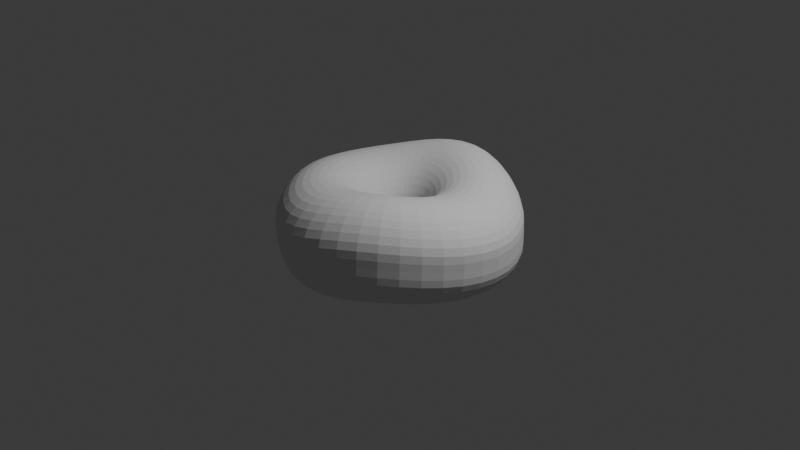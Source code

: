 # Source: basicModel.blend  (saved by Blender 4.3.34; exported with 4.5.12 LTS)
import bpy
from mathutils import Matrix  # noqa: F401  (used for matrix-valued properties, if any)

bpy.ops.wm.read_factory_settings(use_empty=True)
scene = bpy.context.scene
scene.name = 'Scene'

# ---- collections
col_collection = bpy.data.collections.new('Collection'); scene.collection.children.link(col_collection)

# ---- world
world_world = bpy.data.worlds.new('World'); scene.world = world_world
world_world.use_nodes = True; world_world.node_tree.nodes.clear()
_N = world_world.node_tree.nodes; _L = world_world.node_tree.links
n0 = _N.new('ShaderNodeOutputWorld'); n0.name = 'World Output'; n0.location = (300, 300)
n1 = _N.new('ShaderNodeBackground'); n1.name = 'Background'; n1.location = (10, 300)
n1.inputs[0].default_value = (0.05088, 0.05088, 0.05088, 1.0)
_L.new(n1.outputs[0], n0.inputs[0])
n0.is_active_output = True
world_world.color = (0.05088, 0.05088, 0.05088)
world_world.sun_shadow_jitter_overblur = 0.0

# ---- cameras
cam_camera = bpy.data.cameras.new('Camera')
cam_camera.clip_end = 100.0
cam_camera.ortho_scale = 7.314

# ---- lights
light_light = bpy.data.lights.new('Light', 'POINT')
light_light.energy = 1000.0
light_light.shadow_soft_size = 0.1

# ---- meshes
me_torus_001 = bpy.data.meshes.new('Torus.001')
me_torus_001.from_pydata([(1.298, 0.07589, -0.04895), (1.311, 0.0785, 0.1082), (1.238, 0.07652, 0.2546), (1.122, 0.06978, 0.3764), (0.9745, 0.06038, 0.461), (0.81, 0.05027, 0.4996), (0.6454, 0.04077, 0.4867), (0.4975, 0.03262, 0.4228), (0.3813, 0.02602, 0.314), (0.3079, 0.0209, 0.1718), (0.2838, 0.01714, 0.01132), (0.312, 0.01702, -0.1522), (0.3878, 0.01962, -0.3003), (0.503, 0.02422, -0.4183), (0.6473, 0.03069, -0.4958), (0.8075, 0.03845, -0.5267), (0.9679, 0.04661, -0.5084), (1.114, 0.05545, -0.4436), (1.232, 0.06582, -0.3398), (1.308, 0.07386, -0.2046), (1.231, 0.4585, -0.04717), (1.239, 0.4633, 0.1098), (1.165, 0.4382, 0.2555), (1.05, 0.3963, 0.377), (0.9066, 0.3435, 0.462), (0.7492, 0.2859, 0.5005), (0.5944, 0.2296, 0.4875), (0.4573, 0.1797, 0.4233), (0.3506, 0.1401, 0.3144), (0.284, 0.1138, 0.1721), (0.2632, 0.103, 0.01166), (0.2916, 0.1113, -0.152), (0.3654, 0.1366, -0.3007), (0.4774, 0.1766, -0.4196), (0.6174, 0.2281, -0.4982), (0.7723, 0.2859, -0.5306), (0.9272, 0.3444, -0.5141), (1.067, 0.3974, -0.45), (1.177, 0.439, -0.344), (1.245, 0.4637, -0.2051), (1.002, 0.7936, 0.003113), (1.003, 0.802, 0.1658), (0.9374, 0.757, 0.3135), (0.8405, 0.6855, 0.4316), (0.723, 0.5954, 0.5076), (0.5967, 0.4962, 0.5334), (0.4738, 0.3981, 0.5079), (0.3654, 0.3106, 0.435), (0.2815, 0.2413, 0.3209), (0.2296, 0.1962, 0.1762), (0.2145, 0.1792, 0.01503), (0.24, 0.1945, -0.148), (0.3029, 0.2398, -0.2936), (0.3975, 0.3104, -0.4094), (0.515, 0.3996, -0.4852), (0.644, 0.4988, -0.5138), (0.7715, 0.5985, -0.492), (0.8842, 0.6883, -0.4211), (0.9702, 0.7586, -0.307), (1.02, 0.8017, -0.1601), (0.652, 1.045, 0.0747), (0.6443, 1.055, 0.2435), (0.596, 0.9965, 0.3895), (0.5316, 0.904, 0.4998), (0.4574, 0.7874, 0.5638), (0.3792, 0.6581, 0.5763), (0.3033, 0.5289, 0.5376), (0.2361, 0.4123, 0.4525), (0.1838, 0.3198, 0.3303), (0.1519, 0.26, 0.1819), (0.1445, 0.2379, 0.01806), (0.1645, 0.2584, -0.1443), (0.2099, 0.3186, -0.2865), (0.2763, 0.4119, -0.3967), (0.3574, 0.529, -0.4666), (0.4444, 0.6586, -0.4878), (0.5279, 0.7881, -0.4565), (0.5985, 0.9045, -0.3747), (0.6483, 0.9962, -0.2495), (0.6723, 1.054, -0.0929), (0.2657, 1.209, 0.1114), (0.2517, 1.222, 0.2829), (0.2244, 1.155, 0.4276), (0.1958, 1.048, 0.5333), (0.1672, 0.9119, 0.5911), (0.139, 0.7613, 0.5974), (0.1123, 0.6111, 0.5531), (0.08894, 0.4759, 0.4634), (0.07106, 0.3686, 0.3371), (0.06136, 0.2991, 0.1836), (0.06193, 0.2738, 0.01697), (0.07489, 0.2971, -0.1461), (0.09896, 0.3657, -0.2879), (0.1318, 0.4725, -0.3947), (0.1701, 0.6071, -0.4573), (0.2092, 0.756, -0.4709), (0.2441, 0.9047, -0.4341), (0.2703, 1.039, -0.3471), (0.2843, 1.147, -0.2175), (0.285, 1.217, -0.05784), (-0.09553, 1.267, 0.08844), (-0.1099, 1.28, 0.257), (-0.1154, 1.209, 0.4018), (-0.1133, 1.097, 0.5109), (-0.1042, 0.955, 0.5738), (-0.0902, 0.7966, 0.5855), (-0.07403, 0.6382, 0.5461), (-0.05793, 0.4957, 0.4598), (-0.04343, 0.3829, 0.333), (-0.03192, 0.31, 0.1776), (-0.02396, 0.2835, 0.009275), (-0.0188, 0.3071, -0.1558), (-0.01682, 0.3776, -0.3002), (-0.01792, 0.4882, -0.4096), (-0.02192, 0.6285, -0.4735), (-0.02872, 0.7851, -0.4862), (-0.03846, 0.9427, -0.447), (-0.05128, 1.086, -0.3595), (-0.06652, 1.2, -0.2324), (-0.08282, 1.275, -0.07755), (-0.4296, 1.194, 0.03422), (-0.4424, 1.207, 0.2016), (-0.4265, 1.14, 0.3487), (-0.3952, 1.035, 0.463), (-0.3512, 0.9016, 0.5336), (-0.299, 0.7528, 0.5539), (-0.244, 0.6036, 0.5218), (-0.1923, 0.4687, 0.4404), (-0.1493, 0.3611, 0.3172), (-0.1193, 0.2915, 0.164), (-0.1051, 0.2664, -0.004499), (-0.1077, 0.288, -0.172), (-0.1265, 0.3542, -0.3214), (-0.1593, 0.4587, -0.4383), (-0.2026, 0.5913, -0.5106), (-0.2524, 0.7392, -0.531), (-0.304, 0.8879, -0.4975), (-0.3528, 1.023, -0.4136), (-0.3945, 1.131, -0.288), (-0.4251, 1.202, -0.1331), (-0.7349, 1.002, -0.04013), (-0.7455, 1.013, 0.1287), (-0.7083, 0.9582, 0.2816), (-0.6479, 0.8704, 0.4032), (-0.57, 0.7587, 0.4822), (-0.4817, 0.6341, 0.5113), (-0.3916, 0.5088, 0.4877), (-0.3084, 0.3952, 0.4138), (-0.2403, 0.3045, 0.2965), (-0.1943, 0.2456, 0.147), (-0.175, 0.2238, -0.02168), (-0.1846, 0.2414, -0.1921), (-0.2226, 0.2968, -0.3461), (-0.2849, 0.3843, -0.4696), (-0.3648, 0.4953, -0.5521), (-0.4545, 0.6192, -0.5835), (-0.5451, 0.744, -0.5601), (-0.6276, 0.8575, -0.4842), (-0.6941, 0.9486, -0.3635), (-0.7381, 1.008, -0.2105), (-1.001, 0.7186, -0.09329), (-1.011, 0.727, 0.07848), (-0.9545, 0.6878, 0.2357), (-0.8659, 0.6249, 0.3609), (-0.7546, 0.5447, 0.4434), (-0.6323, 0.4553, 0.4771), (-0.5103, 0.3654, 0.4591), (-0.3999, 0.2838, 0.3909), (-0.3112, 0.2185, 0.2786), (-0.2523, 0.1756, 0.131), (-0.229, 0.1592, -0.0383), (-0.2448, 0.171, -0.2111), (-0.299, 0.21, -0.369), (-0.3867, 0.2724, -0.4967), (-0.4988, 0.352, -0.5838), (-0.6229, 0.4406, -0.6234), (-0.7472, 0.5299, -0.6096), (-0.8599, 0.6116, -0.5405), (-0.9498, 0.6776, -0.4226), (-1.008, 0.7215, -0.2687), (-1.176, 0.3685, -0.1151), (-1.188, 0.3743, 0.05976), (-1.122, 0.3555, 0.2208), (-1.018, 0.3239, 0.3496), (-0.8861, 0.2828, 0.4344), (-0.7397, 0.2364, 0.4681), (-0.5931, 0.1894, 0.4489), (-0.4611, 0.1465, 0.3801), (-0.3563, 0.1114, 0.2684), (-0.2876, 0.08766, 0.1219), (-0.2616, 0.07822, -0.04669), (-0.2822, 0.08383, -0.2207), (-0.3486, 0.1033, -0.3821), (-0.4531, 0.1343, -0.5155), (-0.5849, 0.1743, -0.6071), (-0.7312, 0.2196, -0.6483), (-0.8779, 0.2657, -0.6353), (-1.011, 0.3083, -0.5673), (-1.116, 0.3436, -0.4493), (-1.185, 0.3678, -0.294), (-1.234, -0.01229, -0.08891), (-1.247, -0.01177, 0.08556), (-1.177, -0.01049, 0.2435), (-1.068, -0.009337, 0.3685), (-0.9293, -0.008483, 0.4498), (-0.7752, -0.008092, 0.4808), (-0.6205, -0.008239, 0.4594), (-0.4805, -0.008858, 0.3878), (-0.3687, -0.009782, 0.2727), (-0.2962, -0.01057, 0.1243), (-0.2699, -0.01107, -0.04476), (-0.2925, -0.01138, -0.2183), (-0.3619, -0.01197, -0.38), (-0.4713, -0.01322, -0.5139), (-0.6098, -0.01505, -0.6059), (-0.7639, -0.01683, -0.6459), (-0.9186, -0.01783, -0.6284), (-1.059, -0.01761, -0.5538), (-1.17, -0.01635, -0.4292), (-1.243, -0.01469, -0.2689), (-1.157, -0.388, -0.02674), (-1.168, -0.4045, 0.1457), (-1.102, -0.392, 0.297), (-0.9999, -0.3623, 0.4137), (-0.8703, -0.3191, 0.4862), (-0.7261, -0.2684, 0.5088), (-0.5813, -0.2167, 0.4801), (-0.45, -0.17, 0.4029), (-0.3451, -0.1327, 0.2848), (-0.2769, -0.1086, 0.1343), (-0.2522, -0.09985, -0.03614), (-0.2735, -0.106, -0.2097), (-0.3387, -0.1257, -0.3688), (-0.4415, -0.1568, -0.4981), (-0.5719, -0.1956, -0.5832), (-0.717, -0.238, -0.614), (-0.8626, -0.2798, -0.5858), (-0.9942, -0.3185, -0.5011), (-1.099, -0.3526, -0.369), (-1.166, -0.3807, -0.2048), (-0.9759, -0.7354, -0.02603), (-0.9832, -0.773, 0.1446), (-0.9259, -0.7535, 0.2979), (-0.8381, -0.6976, 0.4186), (-0.7283, -0.6128, 0.4948), (-0.6072, -0.512, 0.5195), (-0.486, -0.4088, 0.4924), (-0.3761, -0.3155, 0.4168), (-0.2882, -0.2425, 0.2982), (-0.2309, -0.1961, 0.1465), (-0.21, -0.1791, -0.02482), (-0.2278, -0.191, -0.1983), (-0.2826, -0.2284, -0.3551), (-0.3691, -0.2864, -0.4802), (-0.4792, -0.3583, -0.5614), (-0.6021, -0.4367, -0.5901), (-0.7259, -0.5148, -0.563), (-0.8381, -0.5884, -0.4822), (-0.9274, -0.6557, -0.3562), (-0.9845, -0.7141, -0.1988), (-0.7161, -1.02, -0.09784), (-0.7193, -1.07, 0.0738), (-0.6738, -1.041, 0.2397), (-0.6059, -0.9608, 0.3782), (-0.5235, -0.8405, 0.4729), (-0.4345, -0.6982, 0.5132), (-0.3467, -0.5539, 0.4964), (-0.2678, -0.4254, 0.4264), (-0.2046, -0.3257, 0.3099), (-0.1632, -0.2629, 0.1583), (-0.1479, -0.2403, -0.01299), (-0.1604, -0.2576, -0.1858), (-0.1997, -0.3105, -0.342), (-0.2622, -0.392, -0.4658), (-0.3423, -0.4933, -0.5485), (-0.4325, -0.6045, -0.5847), (-0.5244, -0.7162, -0.5721), (-0.6091, -0.8212, -0.5113), (-0.6776, -0.9149, -0.4059), (-0.7219, -0.9936, -0.2647), (-0.383, -1.214, -0.1209), (-0.3829, -1.254, 0.05528), (-0.3555, -1.204, 0.2297), (-0.3165, -1.101, 0.377), (-0.2709, -0.9575, 0.478), (-0.223, -0.7936, 0.5217), (-0.1766, -0.6302, 0.5057), (-0.1351, -0.4855, 0.4349), (-0.102, -0.3729, 0.3189), (-0.08018, -0.3018, 0.1685), (-0.07166, -0.277, -0.001909), (-0.07763, -0.2987, -0.1734), (-0.09781, -0.363, -0.3283), (-0.1305, -0.4625, -0.4529), (-0.1731, -0.5871, -0.539), (-0.2218, -0.7253, -0.5824), (-0.2725, -0.865, -0.5774), (-0.3203, -0.9957, -0.5235), (-0.3599, -1.109, -0.4248), (-0.3857, -1.196, -0.2885), (0.002029, -1.267, -0.04238), (0.004254, -1.287, 0.1349), (0.007022, -1.218, 0.3), (0.009289, -1.103, 0.4329), (0.01047, -0.9552, 0.5189), (0.01068, -0.793, 0.5499), (0.0104, -0.6331, 0.5246), (0.01009, -0.491, 0.4474), (0.01012, -0.3797, 0.3271), (0.01075, -0.3089, 0.176), (0.01174, -0.2852, 0.007246), (0.01282, -0.3099, -0.1621), (0.01385, -0.3796, -0.3146), (0.01442, -0.4876, -0.4377), (0.0142, -0.6239, -0.522), (0.01281, -0.7755, -0.5578), (0.01022, -0.9287, -0.5417), (0.00688, -1.07, -0.4749), (0.003727, -1.187, -0.3629), (0.001922, -1.268, -0.2147), (0.3887, -1.17, 0.04891), (0.3928, -1.176, 0.2217), (0.3714, -1.104, 0.3734), (0.3375, -0.9966, 0.4902), (0.2944, -0.8638, 0.5607), (0.2465, -0.719, 0.5786), (0.199, -0.5757, 0.5429), (0.1566, -0.4476, 0.4583), (0.1234, -0.347, 0.3333), (0.1025, -0.2836, 0.18), (0.0957, -0.2636, 0.01253), (0.1037, -0.2889, -0.1541), (0.1256, -0.3572, -0.3034), (0.1592, -0.4625, -0.4213), (0.2015, -0.5944, -0.4956), (0.2482, -0.7402, -0.5185), (0.2947, -0.8858, -0.4874), (0.3367, -1.017, -0.4049), (0.3701, -1.12, -0.2791), (0.3919, -1.185, -0.122), (0.7389, -0.9776, 0.0699), (0.747, -0.9808, 0.2401), (0.7062, -0.9194, 0.3892), (0.6417, -0.8282, 0.5035), (0.5598, -0.7164, 0.5703), (0.4686, -0.5945, 0.5844), (0.3772, -0.4738, 0.546), (0.2944, -0.366, 0.4601), (0.2287, -0.2821, 0.3343), (0.1869, -0.2307, 0.1809), (0.1726, -0.2158, 0.01417), (0.1869, -0.2385, -0.1504), (0.2284, -0.297, -0.2966), (0.2928, -0.3867, -0.409), (0.3739, -0.4986, -0.4763), (0.464, -0.6217, -0.4925), (0.5545, -0.7438, -0.4569), (0.6365, -0.853, -0.3735), (0.7021, -0.9384, -0.2501), (0.7447, -0.9912, -0.09687), (1.03, -0.6832, 0.03889), (1.042, -0.6835, 0.2059), (0.9845, -0.6392, 0.3549), (0.8938, -0.5746, 0.4716), (0.7788, -0.4961, 0.5434), (0.6511, -0.4108, 0.5635), (0.5231, -0.3268, 0.5307), (0.4075, -0.2523, 0.4496), (0.3154, -0.1942, 0.3289), (0.256, -0.1584, 0.1789), (0.2351, -0.1486, 0.01367), (0.2546, -0.1655, -0.1492), (0.3125, -0.2075, -0.293), (0.4028, -0.2709, -0.4038), (0.5168, -0.3498, -0.4727), (0.6439, -0.4364, -0.4953), (0.7717, -0.5223, -0.4688), (0.8874, -0.5984, -0.3935), (0.9796, -0.6572, -0.2757), (1.039, -0.6933, -0.1263), (1.227, -0.316, -0.01309), (1.24, -0.3145, 0.1491), (1.171, -0.2923, 0.2978), (1.062, -0.2619, 0.4185), (0.9242, -0.2259, 0.4982), (0.7713, -0.1871, 0.5281), (0.6186, -0.1489, 0.5053), (0.4805, -0.1148, 0.4328), (0.3698, -0.08815, 0.3191), (0.2988, -0.07204, 0.1746), (0.2746, -0.06882, 0.01233), (0.2989, -0.0783, -0.1501), (0.3677, -0.09916, -0.2943), (0.4751, -0.1303, -0.4083), (0.6113, -0.1685, -0.484), (0.7632, -0.2094, -0.5131), (0.916, -0.2486, -0.493), (1.055, -0.2823, -0.4252), (1.166, -0.3073, -0.3156), (1.237, -0.3219, -0.1739)], [], [(0, 20, 21, 1), (1, 21, 22, 2), (2, 22, 23, 3), (3, 23, 24, 4), (4, 24, 25, 5), (5, 25, 26, 6), (6, 26, 27, 7), (7, 27, 28, 8), (8, 28, 29, 9), (9, 29, 30, 10), (10, 30, 31, 11), (11, 31, 32, 12), (12, 32, 33, 13), (13, 33, 34, 14), (14, 34, 35, 15), (15, 35, 36, 16), (16, 36, 37, 17), (17, 37, 38, 18), (18, 38, 39, 19), (19, 39, 20, 0), (20, 40, 41, 21), (21, 41, 42, 22), (22, 42, 43, 23), (23, 43, 44, 24), (24, 44, 45, 25), (25, 45, 46, 26), (26, 46, 47, 27), (27, 47, 48, 28), (28, 48, 49, 29), (29, 49, 50, 30), (30, 50, 51, 31), (31, 51, 52, 32), (32, 52, 53, 33), (33, 53, 54, 34), (34, 54, 55, 35), (35, 55, 56, 36), (36, 56, 57, 37), (37, 57, 58, 38), (38, 58, 59, 39), (39, 59, 40, 20), (40, 60, 61, 41), (41, 61, 62, 42), (42, 62, 63, 43), (43, 63, 64, 44), (44, 64, 65, 45), (45, 65, 66, 46), (46, 66, 67, 47), (47, 67, 68, 48), (48, 68, 69, 49), (49, 69, 70, 50), (50, 70, 71, 51), (51, 71, 72, 52), (52, 72, 73, 53), (53, 73, 74, 54), (54, 74, 75, 55), (55, 75, 76, 56), (56, 76, 77, 57), (57, 77, 78, 58), (58, 78, 79, 59), (59, 79, 60, 40), (60, 80, 81, 61), (61, 81, 82, 62), (62, 82, 83, 63), (63, 83, 84, 64), (64, 84, 85, 65), (65, 85, 86, 66), (66, 86, 87, 67), (67, 87, 88, 68), (68, 88, 89, 69), (69, 89, 90, 70), (70, 90, 91, 71), (71, 91, 92, 72), (72, 92, 93, 73), (73, 93, 94, 74), (74, 94, 95, 75), (75, 95, 96, 76), (76, 96, 97, 77), (77, 97, 98, 78), (78, 98, 99, 79), (79, 99, 80, 60), (80, 100, 101, 81), (81, 101, 102, 82), (82, 102, 103, 83), (83, 103, 104, 84), (84, 104, 105, 85), (85, 105, 106, 86), (86, 106, 107, 87), (87, 107, 108, 88), (88, 108, 109, 89), (89, 109, 110, 90), (90, 110, 111, 91), (91, 111, 112, 92), (92, 112, 113, 93), (93, 113, 114, 94), (94, 114, 115, 95), (95, 115, 116, 96), (96, 116, 117, 97), (97, 117, 118, 98), (98, 118, 119, 99), (99, 119, 100, 80), (100, 120, 121, 101), (101, 121, 122, 102), (102, 122, 123, 103), (103, 123, 124, 104), (104, 124, 125, 105), (105, 125, 126, 106), (106, 126, 127, 107), (107, 127, 128, 108), (108, 128, 129, 109), (109, 129, 130, 110), (110, 130, 131, 111), (111, 131, 132, 112), (112, 132, 133, 113), (113, 133, 134, 114), (114, 134, 135, 115), (115, 135, 136, 116), (116, 136, 137, 117), (117, 137, 138, 118), (118, 138, 139, 119), (119, 139, 120, 100), (120, 140, 141, 121), (121, 141, 142, 122), (122, 142, 143, 123), (123, 143, 144, 124), (124, 144, 145, 125), (125, 145, 146, 126), (126, 146, 147, 127), (127, 147, 148, 128), (128, 148, 149, 129), (129, 149, 150, 130), (130, 150, 151, 131), (131, 151, 152, 132), (132, 152, 153, 133), (133, 153, 154, 134), (134, 154, 155, 135), (135, 155, 156, 136), (136, 156, 157, 137), (137, 157, 158, 138), (138, 158, 159, 139), (139, 159, 140, 120), (140, 160, 161, 141), (141, 161, 162, 142), (142, 162, 163, 143), (143, 163, 164, 144), (144, 164, 165, 145), (145, 165, 166, 146), (146, 166, 167, 147), (147, 167, 168, 148), (148, 168, 169, 149), (149, 169, 170, 150), (150, 170, 171, 151), (151, 171, 172, 152), (152, 172, 173, 153), (153, 173, 174, 154), (154, 174, 175, 155), (155, 175, 176, 156), (156, 176, 177, 157), (157, 177, 178, 158), (158, 178, 179, 159), (159, 179, 160, 140), (160, 180, 181, 161), (161, 181, 182, 162), (162, 182, 183, 163), (163, 183, 184, 164), (164, 184, 185, 165), (165, 185, 186, 166), (166, 186, 187, 167), (167, 187, 188, 168), (168, 188, 189, 169), (169, 189, 190, 170), (170, 190, 191, 171), (171, 191, 192, 172), (172, 192, 193, 173), (173, 193, 194, 174), (174, 194, 195, 175), (175, 195, 196, 176), (176, 196, 197, 177), (177, 197, 198, 178), (178, 198, 199, 179), (179, 199, 180, 160), (180, 200, 201, 181), (181, 201, 202, 182), (182, 202, 203, 183), (183, 203, 204, 184), (184, 204, 205, 185), (185, 205, 206, 186), (186, 206, 207, 187), (187, 207, 208, 188), (188, 208, 209, 189), (189, 209, 210, 190), (190, 210, 211, 191), (191, 211, 212, 192), (192, 212, 213, 193), (193, 213, 214, 194), (194, 214, 215, 195), (195, 215, 216, 196), (196, 216, 217, 197), (197, 217, 218, 198), (198, 218, 219, 199), (199, 219, 200, 180), (200, 220, 221, 201), (201, 221, 222, 202), (202, 222, 223, 203), (203, 223, 224, 204), (204, 224, 225, 205), (205, 225, 226, 206), (206, 226, 227, 207), (207, 227, 228, 208), (208, 228, 229, 209), (209, 229, 230, 210), (210, 230, 231, 211), (211, 231, 232, 212), (212, 232, 233, 213), (213, 233, 234, 214), (214, 234, 235, 215), (215, 235, 236, 216), (216, 236, 237, 217), (217, 237, 238, 218), (218, 238, 239, 219), (219, 239, 220, 200), (220, 240, 241, 221), (221, 241, 242, 222), (222, 242, 243, 223), (223, 243, 244, 224), (224, 244, 245, 225), (225, 245, 246, 226), (226, 246, 247, 227), (227, 247, 248, 228), (228, 248, 249, 229), (229, 249, 250, 230), (230, 250, 251, 231), (231, 251, 252, 232), (232, 252, 253, 233), (233, 253, 254, 234), (234, 254, 255, 235), (235, 255, 256, 236), (236, 256, 257, 237), (237, 257, 258, 238), (238, 258, 259, 239), (239, 259, 240, 220), (240, 260, 261, 241), (241, 261, 262, 242), (242, 262, 263, 243), (243, 263, 264, 244), (244, 264, 265, 245), (245, 265, 266, 246), (246, 266, 267, 247), (247, 267, 268, 248), (248, 268, 269, 249), (249, 269, 270, 250), (250, 270, 271, 251), (251, 271, 272, 252), (252, 272, 273, 253), (253, 273, 274, 254), (254, 274, 275, 255), (255, 275, 276, 256), (256, 276, 277, 257), (257, 277, 278, 258), (258, 278, 279, 259), (259, 279, 260, 240), (260, 280, 281, 261), (261, 281, 282, 262), (262, 282, 283, 263), (263, 283, 284, 264), (264, 284, 285, 265), (265, 285, 286, 266), (266, 286, 287, 267), (267, 287, 288, 268), (268, 288, 289, 269), (269, 289, 290, 270), (270, 290, 291, 271), (271, 291, 292, 272), (272, 292, 293, 273), (273, 293, 294, 274), (274, 294, 295, 275), (275, 295, 296, 276), (276, 296, 297, 277), (277, 297, 298, 278), (278, 298, 299, 279), (279, 299, 280, 260), (280, 300, 301, 281), (281, 301, 302, 282), (282, 302, 303, 283), (283, 303, 304, 284), (284, 304, 305, 285), (285, 305, 306, 286), (286, 306, 307, 287), (287, 307, 308, 288), (288, 308, 309, 289), (289, 309, 310, 290), (290, 310, 311, 291), (291, 311, 312, 292), (292, 312, 313, 293), (293, 313, 314, 294), (294, 314, 315, 295), (295, 315, 316, 296), (296, 316, 317, 297), (297, 317, 318, 298), (298, 318, 319, 299), (299, 319, 300, 280), (300, 320, 321, 301), (301, 321, 322, 302), (302, 322, 323, 303), (303, 323, 324, 304), (304, 324, 325, 305), (305, 325, 326, 306), (306, 326, 327, 307), (307, 327, 328, 308), (308, 328, 329, 309), (309, 329, 330, 310), (310, 330, 331, 311), (311, 331, 332, 312), (312, 332, 333, 313), (313, 333, 334, 314), (314, 334, 335, 315), (315, 335, 336, 316), (316, 336, 337, 317), (317, 337, 338, 318), (318, 338, 339, 319), (319, 339, 320, 300), (320, 340, 341, 321), (321, 341, 342, 322), (322, 342, 343, 323), (323, 343, 344, 324), (324, 344, 345, 325), (325, 345, 346, 326), (326, 346, 347, 327), (327, 347, 348, 328), (328, 348, 349, 329), (329, 349, 350, 330), (330, 350, 351, 331), (331, 351, 352, 332), (332, 352, 353, 333), (333, 353, 354, 334), (334, 354, 355, 335), (335, 355, 356, 336), (336, 356, 357, 337), (337, 357, 358, 338), (338, 358, 359, 339), (339, 359, 340, 320), (340, 360, 361, 341), (341, 361, 362, 342), (342, 362, 363, 343), (343, 363, 364, 344), (344, 364, 365, 345), (345, 365, 366, 346), (346, 366, 367, 347), (347, 367, 368, 348), (348, 368, 369, 349), (349, 369, 370, 350), (350, 370, 371, 351), (351, 371, 372, 352), (352, 372, 373, 353), (353, 373, 374, 354), (354, 374, 375, 355), (355, 375, 376, 356), (356, 376, 377, 357), (357, 377, 378, 358), (358, 378, 379, 359), (359, 379, 360, 340), (360, 380, 381, 361), (361, 381, 382, 362), (362, 382, 383, 363), (363, 383, 384, 364), (364, 384, 385, 365), (365, 385, 386, 366), (366, 386, 387, 367), (367, 387, 388, 368), (368, 388, 389, 369), (369, 389, 390, 370), (370, 390, 391, 371), (371, 391, 392, 372), (372, 392, 393, 373), (373, 393, 394, 374), (374, 394, 395, 375), (375, 395, 396, 376), (376, 396, 397, 377), (377, 397, 398, 378), (378, 398, 399, 379), (379, 399, 380, 360), (380, 0, 1, 381), (381, 1, 2, 382), (382, 2, 3, 383), (383, 3, 4, 384), (384, 4, 5, 385), (385, 5, 6, 386), (386, 6, 7, 387), (387, 7, 8, 388), (388, 8, 9, 389), (389, 9, 10, 390), (390, 10, 11, 391), (391, 11, 12, 392), (392, 12, 13, 393), (393, 13, 14, 394), (394, 14, 15, 395), (395, 15, 16, 396), (396, 16, 17, 397), (397, 17, 18, 398), (398, 18, 19, 399), (399, 19, 0, 380)])
_uv = me_torus_001.uv_layers.new(name='UVMap')
_uv.uv.foreach_set('vector', [0.55, 0.55, 0.6, 0.55, 0.6, 0.6, 0.55, 0.6, 0.55, 0.6, 0.6, 0.6, 0.6, 0.65, 0.55, 0.65, 0.55, 0.65, 0.6, 0.65, 0.6, 0.7, 0.55, 0.7, 0.55, 0.7, 0.6, 0.7, 0.6, 0.75, 0.55, 0.75, 0.55, 0.75, 0.6, 0.75, 0.6, 0.8, 0.55, 0.8, 0.55, 0.8, 0.6, 0.8, 0.6, 0.85, 0.55, 0.85, 0.55, 0.85, 0.6, 0.85, 0.6, 0.9, 0.55, 0.9, 0.55, 0.9, 0.6, 0.9, 0.6, 0.95, 0.55, 0.95, 0.55, 0.95, 0.6, 0.95, 0.6, 1.0, 0.55, 1.0, 0.55, 2.22e-16, 0.6, 2.22e-16, 0.6, 0.05, 0.55, 0.05, 0.55, 0.05, 0.6, 0.05, 0.6, 0.1, 0.55, 0.1, 0.55, 0.1, 0.6, 0.1, 0.6, 0.15, 0.55, 0.15, 0.55, 0.15, 0.6, 0.15, 0.6, 0.2, 0.55, 0.2, 0.55, 0.2, 0.6, 0.2, 0.6, 0.25, 0.55, 0.25, 0.55, 0.25, 0.6, 0.25, 0.6, 0.3, 0.55, 0.3, 0.55, 0.3, 0.6, 0.3, 0.6, 0.35, 0.55, 0.35, 0.55, 0.35, 0.6, 0.35, 0.6, 0.4, 0.55, 0.4, 0.55, 0.4, 0.6, 0.4, 0.6, 0.45, 0.55, 0.45, 0.55, 0.45, 0.6, 0.45, 0.6, 0.5, 0.55, 0.5, 0.55, 0.5, 0.6, 0.5, 0.6, 0.55, 0.55, 0.55, 0.6, 0.55, 0.65, 0.55, 0.65, 0.6, 0.6, 0.6, 0.6, 0.6, 0.65, 0.6, 0.65, 0.65, 0.6, 0.65, 0.6, 0.65, 0.65, 0.65, 0.65, 0.7, 0.6, 0.7, 0.6, 0.7, 0.65, 0.7, 0.65, 0.75, 0.6, 0.75, 0.6, 0.75, 0.65, 0.75, 0.65, 0.8, 0.6, 0.8, 0.6, 0.8, 0.65, 0.8, 0.65, 0.85, 0.6, 0.85, 0.6, 0.85, 0.65, 0.85, 0.65, 0.9, 0.6, 0.9, 0.6, 0.9, 0.65, 0.9, 0.65, 0.95, 0.6, 0.95, 0.6, 0.95, 0.65, 0.95, 0.65, 1.0, 0.6, 1.0, 0.6, 2.22e-16, 0.65, 2.22e-16, 0.65, 0.05, 0.6, 0.05, 0.6, 0.05, 0.65, 0.05, 0.65, 0.1, 0.6, 0.1, 0.6, 0.1, 0.65, 0.1, 0.65, 0.15, 0.6, 0.15, 0.6, 0.15, 0.65, 0.15, 0.65, 0.2, 0.6, 0.2, 0.6, 0.2, 0.65, 0.2, 0.65, 0.25, 0.6, 0.25, 0.6, 0.25, 0.65, 0.25, 0.65, 0.3, 0.6, 0.3, 0.6, 0.3, 0.65, 0.3, 0.65, 0.35, 0.6, 0.35, 0.6, 0.35, 0.65, 0.35, 0.65, 0.4, 0.6, 0.4, 0.6, 0.4, 0.65, 0.4, 0.65, 0.45, 0.6, 0.45, 0.6, 0.45, 0.65, 0.45, 0.65, 0.5, 0.6, 0.5, 0.6, 0.5, 0.65, 0.5, 0.65, 0.55, 0.6, 0.55, 0.65, 0.55, 0.7, 0.55, 0.7, 0.6, 0.65, 0.6, 0.65, 0.6, 0.7, 0.6, 0.7, 0.65, 0.65, 0.65, 0.65, 0.65, 0.7, 0.65, 0.7, 0.7, 0.65, 0.7, 0.65, 0.7, 0.7, 0.7, 0.7, 0.75, 0.65, 0.75, 0.65, 0.75, 0.7, 0.75, 0.7, 0.8, 0.65, 0.8, 0.65, 0.8, 0.7, 0.8, 0.7, 0.85, 0.65, 0.85, 0.65, 0.85, 0.7, 0.85, 0.7, 0.9, 0.65, 0.9, 0.65, 0.9, 0.7, 0.9, 0.7, 0.95, 0.65, 0.95, 0.65, 0.95, 0.7, 0.95, 0.7, 1.0, 0.65, 1.0, 0.65, 2.22e-16, 0.7, 2.22e-16, 0.7, 0.05, 0.65, 0.05, 0.65, 0.05, 0.7, 0.05, 0.7, 0.1, 0.65, 0.1, 0.65, 0.1, 0.7, 0.1, 0.7, 0.15, 0.65, 0.15, 0.65, 0.15, 0.7, 0.15, 0.7, 0.2, 0.65, 0.2, 0.65, 0.2, 0.7, 0.2, 0.7, 0.25, 0.65, 0.25, 0.65, 0.25, 0.7, 0.25, 0.7, 0.3, 0.65, 0.3, 0.65, 0.3, 0.7, 0.3, 0.7, 0.35, 0.65, 0.35, 0.65, 0.35, 0.7, 0.35, 0.7, 0.4, 0.65, 0.4, 0.65, 0.4, 0.7, 0.4, 0.7, 0.45, 0.65, 0.45, 0.65, 0.45, 0.7, 0.45, 0.7, 0.5, 0.65, 0.5, 0.65, 0.5, 0.7, 0.5, 0.7, 0.55, 0.65, 0.55, 0.7, 0.55, 0.75, 0.55, 0.75, 0.6, 0.7, 0.6, 0.7, 0.6, 0.75, 0.6, 0.75, 0.65, 0.7, 0.65, 0.7, 0.65, 0.75, 0.65, 0.75, 0.7, 0.7, 0.7, 0.7, 0.7, 0.75, 0.7, 0.75, 0.75, 0.7, 0.75, 0.7, 0.75, 0.75, 0.75, 0.75, 0.8, 0.7, 0.8, 0.7, 0.8, 0.75, 0.8, 0.75, 0.85, 0.7, 0.85, 0.7, 0.85, 0.75, 0.85, 0.75, 0.9, 0.7, 0.9, 0.7, 0.9, 0.75, 0.9, 0.75, 0.95, 0.7, 0.95, 0.7, 0.95, 0.75, 0.95, 0.75, 1.0, 0.7, 1.0, 0.7, 2.22e-16, 0.75, 2.22e-16, 0.75, 0.05, 0.7, 0.05, 0.7, 0.05, 0.75, 0.05, 0.75, 0.1, 0.7, 0.1, 0.7, 0.1, 0.75, 0.1, 0.75, 0.15, 0.7, 0.15, 0.7, 0.15, 0.75, 0.15, 0.75, 0.2, 0.7, 0.2, 0.7, 0.2, 0.75, 0.2, 0.75, 0.25, 0.7, 0.25, 0.7, 0.25, 0.75, 0.25, 0.75, 0.3, 0.7, 0.3, 0.7, 0.3, 0.75, 0.3, 0.75, 0.35, 0.7, 0.35, 0.7, 0.35, 0.75, 0.35, 0.75, 0.4, 0.7, 0.4, 0.7, 0.4, 0.75, 0.4, 0.75, 0.45, 0.7, 0.45, 0.7, 0.45, 0.75, 0.45, 0.75, 0.5, 0.7, 0.5, 0.7, 0.5, 0.75, 0.5, 0.75, 0.55, 0.7, 0.55, 0.75, 0.55, 0.8, 0.55, 0.8, 0.6, 0.75, 0.6, 0.75, 0.6, 0.8, 0.6, 0.8, 0.65, 0.75, 0.65, 0.75, 0.65, 0.8, 0.65, 0.8, 0.7, 0.75, 0.7, 0.75, 0.7, 0.8, 0.7, 0.8, 0.75, 0.75, 0.75, 0.75, 0.75, 0.8, 0.75, 0.8, 0.8, 0.75, 0.8, 0.75, 0.8, 0.8, 0.8, 0.8, 0.85, 0.75, 0.85, 0.75, 0.85, 0.8, 0.85, 0.8, 0.9, 0.75, 0.9, 0.75, 0.9, 0.8, 0.9, 0.8, 0.95, 0.75, 0.95, 0.75, 0.95, 0.8, 0.95, 0.8, 1.0, 0.75, 1.0, 0.75, 2.22e-16, 0.8, 2.22e-16, 0.8, 0.05, 0.75, 0.05, 0.75, 0.05, 0.8, 0.05, 0.8, 0.1, 0.75, 0.1, 0.75, 0.1, 0.8, 0.1, 0.8, 0.15, 0.75, 0.15, 0.75, 0.15, 0.8, 0.15, 0.8, 0.2, 0.75, 0.2, 0.75, 0.2, 0.8, 0.2, 0.8, 0.25, 0.75, 0.25, 0.75, 0.25, 0.8, 0.25, 0.8, 0.3, 0.75, 0.3, 0.75, 0.3, 0.8, 0.3, 0.8, 0.35, 0.75, 0.35, 0.75, 0.35, 0.8, 0.35, 0.8, 0.4, 0.75, 0.4, 0.75, 0.4, 0.8, 0.4, 0.8, 0.45, 0.75, 0.45, 0.75, 0.45, 0.8, 0.45, 0.8, 0.5, 0.75, 0.5, 0.75, 0.5, 0.8, 0.5, 0.8, 0.55, 0.75, 0.55, 0.8, 0.55, 0.85, 0.55, 0.85, 0.6, 0.8, 0.6, 0.8, 0.6, 0.85, 0.6, 0.85, 0.65, 0.8, 0.65, 0.8, 0.65, 0.85, 0.65, 0.85, 0.7, 0.8, 0.7, 0.8, 0.7, 0.85, 0.7, 0.85, 0.75, 0.8, 0.75, 0.8, 0.75, 0.85, 0.75, 0.85, 0.8, 0.8, 0.8, 0.8, 0.8, 0.85, 0.8, 0.85, 0.85, 0.8, 0.85, 0.8, 0.85, 0.85, 0.85, 0.85, 0.9, 0.8, 0.9, 0.8, 0.9, 0.85, 0.9, 0.85, 0.95, 0.8, 0.95, 0.8, 0.95, 0.85, 0.95, 0.85, 1.0, 0.8, 1.0, 0.8, 2.22e-16, 0.85, 2.22e-16, 0.85, 0.05, 0.8, 0.05, 0.8, 0.05, 0.85, 0.05, 0.85, 0.1, 0.8, 0.1, 0.8, 0.1, 0.85, 0.1, 0.85, 0.15, 0.8, 0.15, 0.8, 0.15, 0.85, 0.15, 0.85, 0.2, 0.8, 0.2, 0.8, 0.2, 0.85, 0.2, 0.85, 0.25, 0.8, 0.25, 0.8, 0.25, 0.85, 0.25, 0.85, 0.3, 0.8, 0.3, 0.8, 0.3, 0.85, 0.3, 0.85, 0.35, 0.8, 0.35, 0.8, 0.35, 0.85, 0.35, 0.85, 0.4, 0.8, 0.4, 0.8, 0.4, 0.85, 0.4, 0.85, 0.45, 0.8, 0.45, 0.8, 0.45, 0.85, 0.45, 0.85, 0.5, 0.8, 0.5, 0.8, 0.5, 0.85, 0.5, 0.85, 0.55, 0.8, 0.55, 0.85, 0.55, 0.9, 0.55, 0.9, 0.6, 0.85, 0.6, 0.85, 0.6, 0.9, 0.6, 0.9, 0.65, 0.85, 0.65, 0.85, 0.65, 0.9, 0.65, 0.9, 0.7, 0.85, 0.7, 0.85, 0.7, 0.9, 0.7, 0.9, 0.75, 0.85, 0.75, 0.85, 0.75, 0.9, 0.75, 0.9, 0.8, 0.85, 0.8, 0.85, 0.8, 0.9, 0.8, 0.9, 0.85, 0.85, 0.85, 0.85, 0.85, 0.9, 0.85, 0.9, 0.9, 0.85, 0.9, 0.85, 0.9, 0.9, 0.9, 0.9, 0.95, 0.85, 0.95, 0.85, 0.95, 0.9, 0.95, 0.9, 1.0, 0.85, 1.0, 0.85, 2.22e-16, 0.9, 2.22e-16, 0.9, 0.05, 0.85, 0.05, 0.85, 0.05, 0.9, 0.05, 0.9, 0.1, 0.85, 0.1, 0.85, 0.1, 0.9, 0.1, 0.9, 0.15, 0.85, 0.15, 0.85, 0.15, 0.9, 0.15, 0.9, 0.2, 0.85, 0.2, 0.85, 0.2, 0.9, 0.2, 0.9, 0.25, 0.85, 0.25, 0.85, 0.25, 0.9, 0.25, 0.9, 0.3, 0.85, 0.3, 0.85, 0.3, 0.9, 0.3, 0.9, 0.35, 0.85, 0.35, 0.85, 0.35, 0.9, 0.35, 0.9, 0.4, 0.85, 0.4, 0.85, 0.4, 0.9, 0.4, 0.9, 0.45, 0.85, 0.45, 0.85, 0.45, 0.9, 0.45, 0.9, 0.5, 0.85, 0.5, 0.85, 0.5, 0.9, 0.5, 0.9, 0.55, 0.85, 0.55, 0.9, 0.55, 0.95, 0.55, 0.95, 0.6, 0.9, 0.6, 0.9, 0.6, 0.95, 0.6, 0.95, 0.65, 0.9, 0.65, 0.9, 0.65, 0.95, 0.65, 0.95, 0.7, 0.9, 0.7, 0.9, 0.7, 0.95, 0.7, 0.95, 0.75, 0.9, 0.75, 0.9, 0.75, 0.95, 0.75, 0.95, 0.8, 0.9, 0.8, 0.9, 0.8, 0.95, 0.8, 0.95, 0.85, 0.9, 0.85, 0.9, 0.85, 0.95, 0.85, 0.95, 0.9, 0.9, 0.9, 0.9, 0.9, 0.95, 0.9, 0.95, 0.95, 0.9, 0.95, 0.9, 0.95, 0.95, 0.95, 0.95, 1.0, 0.9, 1.0, 0.9, 2.22e-16, 0.95, 2.22e-16, 0.95, 0.05, 0.9, 0.05, 0.9, 0.05, 0.95, 0.05, 0.95, 0.1, 0.9, 0.1, 0.9, 0.1, 0.95, 0.1, 0.95, 0.15, 0.9, 0.15, 0.9, 0.15, 0.95, 0.15, 0.95, 0.2, 0.9, 0.2, 0.9, 0.2, 0.95, 0.2, 0.95, 0.25, 0.9, 0.25, 0.9, 0.25, 0.95, 0.25, 0.95, 0.3, 0.9, 0.3, 0.9, 0.3, 0.95, 0.3, 0.95, 0.35, 0.9, 0.35, 0.9, 0.35, 0.95, 0.35, 0.95, 0.4, 0.9, 0.4, 0.9, 0.4, 0.95, 0.4, 0.95, 0.45, 0.9, 0.45, 0.9, 0.45, 0.95, 0.45, 0.95, 0.5, 0.9, 0.5, 0.9, 0.5, 0.95, 0.5, 0.95, 0.55, 0.9, 0.55, 0.95, 0.55, 1.0, 0.55, 1.0, 0.6, 0.95, 0.6, 0.95, 0.6, 1.0, 0.6, 1.0, 0.65, 0.95, 0.65, 0.95, 0.65, 1.0, 0.65, 1.0, 0.7, 0.95, 0.7, 0.95, 0.7, 1.0, 0.7, 1.0, 0.75, 0.95, 0.75, 0.95, 0.75, 1.0, 0.75, 1.0, 0.8, 0.95, 0.8, 0.95, 0.8, 1.0, 0.8, 1.0, 0.85, 0.95, 0.85, 0.95, 0.85, 1.0, 0.85, 1.0, 0.9, 0.95, 0.9, 0.95, 0.9, 1.0, 0.9, 1.0, 0.95, 0.95, 0.95, 0.95, 0.95, 1.0, 0.95, 1.0, 1.0, 0.95, 1.0, 0.95, 2.22e-16, 1.0, 2.22e-16, 1.0, 0.05, 0.95, 0.05, 0.95, 0.05, 1.0, 0.05, 1.0, 0.1, 0.95, 0.1, 0.95, 0.1, 1.0, 0.1, 1.0, 0.15, 0.95, 0.15, 0.95, 0.15, 1.0, 0.15, 1.0, 0.2, 0.95, 0.2, 0.95, 0.2, 1.0, 0.2, 1.0, 0.25, 0.95, 0.25, 0.95, 0.25, 1.0, 0.25, 1.0, 0.3, 0.95, 0.3, 0.95, 0.3, 1.0, 0.3, 1.0, 0.35, 0.95, 0.35, 0.95, 0.35, 1.0, 0.35, 1.0, 0.4, 0.95, 0.4, 0.95, 0.4, 1.0, 0.4, 1.0, 0.45, 0.95, 0.45, 0.95, 0.45, 1.0, 0.45, 1.0, 0.5, 0.95, 0.5, 0.95, 0.5, 1.0, 0.5, 1.0, 0.55, 0.95, 0.55, 2.22e-16, 0.55, 0.05, 0.55, 0.05, 0.6, 2.22e-16, 0.6, 2.22e-16, 0.6, 0.05, 0.6, 0.05, 0.65, 2.22e-16, 0.65, 2.22e-16, 0.65, 0.05, 0.65, 0.05, 0.7, 2.22e-16, 0.7, 2.22e-16, 0.7, 0.05, 0.7, 0.05, 0.75, 2.22e-16, 0.75, 2.22e-16, 0.75, 0.05, 0.75, 0.05, 0.8, 2.22e-16, 0.8, 2.22e-16, 0.8, 0.05, 0.8, 0.05, 0.85, 2.22e-16, 0.85, 2.22e-16, 0.85, 0.05, 0.85, 0.05, 0.9, 2.22e-16, 0.9, 2.22e-16, 0.9, 0.05, 0.9, 0.05, 0.95, 2.22e-16, 0.95, 2.22e-16, 0.95, 0.05, 0.95, 0.05, 1.0, 2.22e-16, 1.0, 2.22e-16, 2.22e-16, 0.05, 2.22e-16, 0.05, 0.05, 2.22e-16, 0.05, 2.22e-16, 0.05, 0.05, 0.05, 0.05, 0.1, 2.22e-16, 0.1, 2.22e-16, 0.1, 0.05, 0.1, 0.05, 0.15, 2.22e-16, 0.15, 2.22e-16, 0.15, 0.05, 0.15, 0.05, 0.2, 2.22e-16, 0.2, 2.22e-16, 0.2, 0.05, 0.2, 0.05, 0.25, 2.22e-16, 0.25, 2.22e-16, 0.25, 0.05, 0.25, 0.05, 0.3, 2.22e-16, 0.3, 2.22e-16, 0.3, 0.05, 0.3, 0.05, 0.35, 2.22e-16, 0.35, 2.22e-16, 0.35, 0.05, 0.35, 0.05, 0.4, 2.22e-16, 0.4, 2.22e-16, 0.4, 0.05, 0.4, 0.05, 0.45, 2.22e-16, 0.45, 2.22e-16, 0.45, 0.05, 0.45, 0.05, 0.5, 2.22e-16, 0.5, 2.22e-16, 0.5, 0.05, 0.5, 0.05, 0.55, 2.22e-16, 0.55, 0.05, 0.55, 0.1, 0.55, 0.1, 0.6, 0.05, 0.6, 0.05, 0.6, 0.1, 0.6, 0.1, 0.65, 0.05, 0.65, 0.05, 0.65, 0.1, 0.65, 0.1, 0.7, 0.05, 0.7, 0.05, 0.7, 0.1, 0.7, 0.1, 0.75, 0.05, 0.75, 0.05, 0.75, 0.1, 0.75, 0.1, 0.8, 0.05, 0.8, 0.05, 0.8, 0.1, 0.8, 0.1, 0.85, 0.05, 0.85, 0.05, 0.85, 0.1, 0.85, 0.1, 0.9, 0.05, 0.9, 0.05, 0.9, 0.1, 0.9, 0.1, 0.95, 0.05, 0.95, 0.05, 0.95, 0.1, 0.95, 0.1, 1.0, 0.05, 1.0, 0.05, 2.22e-16, 0.1, 2.22e-16, 0.1, 0.05, 0.05, 0.05, 0.05, 0.05, 0.1, 0.05, 0.1, 0.1, 0.05, 0.1, 0.05, 0.1, 0.1, 0.1, 0.1, 0.15, 0.05, 0.15, 0.05, 0.15, 0.1, 0.15, 0.1, 0.2, 0.05, 0.2, 0.05, 0.2, 0.1, 0.2, 0.1, 0.25, 0.05, 0.25, 0.05, 0.25, 0.1, 0.25, 0.1, 0.3, 0.05, 0.3, 0.05, 0.3, 0.1, 0.3, 0.1, 0.35, 0.05, 0.35, 0.05, 0.35, 0.1, 0.35, 0.1, 0.4, 0.05, 0.4, 0.05, 0.4, 0.1, 0.4, 0.1, 0.45, 0.05, 0.45, 0.05, 0.45, 0.1, 0.45, 0.1, 0.5, 0.05, 0.5, 0.05, 0.5, 0.1, 0.5, 0.1, 0.55, 0.05, 0.55, 0.1, 0.55, 0.15, 0.55, 0.15, 0.6, 0.1, 0.6, 0.1, 0.6, 0.15, 0.6, 0.15, 0.65, 0.1, 0.65, 0.1, 0.65, 0.15, 0.65, 0.15, 0.7, 0.1, 0.7, 0.1, 0.7, 0.15, 0.7, 0.15, 0.75, 0.1, 0.75, 0.1, 0.75, 0.15, 0.75, 0.15, 0.8, 0.1, 0.8, 0.1, 0.8, 0.15, 0.8, 0.15, 0.85, 0.1, 0.85, 0.1, 0.85, 0.15, 0.85, 0.15, 0.9, 0.1, 0.9, 0.1, 0.9, 0.15, 0.9, 0.15, 0.95, 0.1, 0.95, 0.1, 0.95, 0.15, 0.95, 0.15, 1.0, 0.1, 1.0, 0.1, 2.22e-16, 0.15, 2.22e-16, 0.15, 0.05, 0.1, 0.05, 0.1, 0.05, 0.15, 0.05, 0.15, 0.1, 0.1, 0.1, 0.1, 0.1, 0.15, 0.1, 0.15, 0.15, 0.1, 0.15, 0.1, 0.15, 0.15, 0.15, 0.15, 0.2, 0.1, 0.2, 0.1, 0.2, 0.15, 0.2, 0.15, 0.25, 0.1, 0.25, 0.1, 0.25, 0.15, 0.25, 0.15, 0.3, 0.1, 0.3, 0.1, 0.3, 0.15, 0.3, 0.15, 0.35, 0.1, 0.35, 0.1, 0.35, 0.15, 0.35, 0.15, 0.4, 0.1, 0.4, 0.1, 0.4, 0.15, 0.4, 0.15, 0.45, 0.1, 0.45, 0.1, 0.45, 0.15, 0.45, 0.15, 0.5, 0.1, 0.5, 0.1, 0.5, 0.15, 0.5, 0.15, 0.55, 0.1, 0.55, 0.15, 0.55, 0.2, 0.55, 0.2, 0.6, 0.15, 0.6, 0.15, 0.6, 0.2, 0.6, 0.2, 0.65, 0.15, 0.65, 0.15, 0.65, 0.2, 0.65, 0.2, 0.7, 0.15, 0.7, 0.15, 0.7, 0.2, 0.7, 0.2, 0.75, 0.15, 0.75, 0.15, 0.75, 0.2, 0.75, 0.2, 0.8, 0.15, 0.8, 0.15, 0.8, 0.2, 0.8, 0.2, 0.85, 0.15, 0.85, 0.15, 0.85, 0.2, 0.85, 0.2, 0.9, 0.15, 0.9, 0.15, 0.9, 0.2, 0.9, 0.2, 0.95, 0.15, 0.95, 0.15, 0.95, 0.2, 0.95, 0.2, 1.0, 0.15, 1.0, 0.15, 2.22e-16, 0.2, 2.22e-16, 0.2, 0.05, 0.15, 0.05, 0.15, 0.05, 0.2, 0.05, 0.2, 0.1, 0.15, 0.1, 0.15, 0.1, 0.2, 0.1, 0.2, 0.15, 0.15, 0.15, 0.15, 0.15, 0.2, 0.15, 0.2, 0.2, 0.15, 0.2, 0.15, 0.2, 0.2, 0.2, 0.2, 0.25, 0.15, 0.25, 0.15, 0.25, 0.2, 0.25, 0.2, 0.3, 0.15, 0.3, 0.15, 0.3, 0.2, 0.3, 0.2, 0.35, 0.15, 0.35, 0.15, 0.35, 0.2, 0.35, 0.2, 0.4, 0.15, 0.4, 0.15, 0.4, 0.2, 0.4, 0.2, 0.45, 0.15, 0.45, 0.15, 0.45, 0.2, 0.45, 0.2, 0.5, 0.15, 0.5, 0.15, 0.5, 0.2, 0.5, 0.2, 0.55, 0.15, 0.55, 0.2, 0.55, 0.25, 0.55, 0.25, 0.6, 0.2, 0.6, 0.2, 0.6, 0.25, 0.6, 0.25, 0.65, 0.2, 0.65, 0.2, 0.65, 0.25, 0.65, 0.25, 0.7, 0.2, 0.7, 0.2, 0.7, 0.25, 0.7, 0.25, 0.75, 0.2, 0.75, 0.2, 0.75, 0.25, 0.75, 0.25, 0.8, 0.2, 0.8, 0.2, 0.8, 0.25, 0.8, 0.25, 0.85, 0.2, 0.85, 0.2, 0.85, 0.25, 0.85, 0.25, 0.9, 0.2, 0.9, 0.2, 0.9, 0.25, 0.9, 0.25, 0.95, 0.2, 0.95, 0.2, 0.95, 0.25, 0.95, 0.25, 1.0, 0.2, 1.0, 0.2, 2.22e-16, 0.25, 2.22e-16, 0.25, 0.05, 0.2, 0.05, 0.2, 0.05, 0.25, 0.05, 0.25, 0.1, 0.2, 0.1, 0.2, 0.1, 0.25, 0.1, 0.25, 0.15, 0.2, 0.15, 0.2, 0.15, 0.25, 0.15, 0.25, 0.2, 0.2, 0.2, 0.2, 0.2, 0.25, 0.2, 0.25, 0.25, 0.2, 0.25, 0.2, 0.25, 0.25, 0.25, 0.25, 0.3, 0.2, 0.3, 0.2, 0.3, 0.25, 0.3, 0.25, 0.35, 0.2, 0.35, 0.2, 0.35, 0.25, 0.35, 0.25, 0.4, 0.2, 0.4, 0.2, 0.4, 0.25, 0.4, 0.25, 0.45, 0.2, 0.45, 0.2, 0.45, 0.25, 0.45, 0.25, 0.5, 0.2, 0.5, 0.2, 0.5, 0.25, 0.5, 0.25, 0.55, 0.2, 0.55, 0.25, 0.55, 0.3, 0.55, 0.3, 0.6, 0.25, 0.6, 0.25, 0.6, 0.3, 0.6, 0.3, 0.65, 0.25, 0.65, 0.25, 0.65, 0.3, 0.65, 0.3, 0.7, 0.25, 0.7, 0.25, 0.7, 0.3, 0.7, 0.3, 0.75, 0.25, 0.75, 0.25, 0.75, 0.3, 0.75, 0.3, 0.8, 0.25, 0.8, 0.25, 0.8, 0.3, 0.8, 0.3, 0.85, 0.25, 0.85, 0.25, 0.85, 0.3, 0.85, 0.3, 0.9, 0.25, 0.9, 0.25, 0.9, 0.3, 0.9, 0.3, 0.95, 0.25, 0.95, 0.25, 0.95, 0.3, 0.95, 0.3, 1.0, 0.25, 1.0, 0.25, 2.22e-16, 0.3, 2.22e-16, 0.3, 0.05, 0.25, 0.05, 0.25, 0.05, 0.3, 0.05, 0.3, 0.1, 0.25, 0.1, 0.25, 0.1, 0.3, 0.1, 0.3, 0.15, 0.25, 0.15, 0.25, 0.15, 0.3, 0.15, 0.3, 0.2, 0.25, 0.2, 0.25, 0.2, 0.3, 0.2, 0.3, 0.25, 0.25, 0.25, 0.25, 0.25, 0.3, 0.25, 0.3, 0.3, 0.25, 0.3, 0.25, 0.3, 0.3, 0.3, 0.3, 0.35, 0.25, 0.35, 0.25, 0.35, 0.3, 0.35, 0.3, 0.4, 0.25, 0.4, 0.25, 0.4, 0.3, 0.4, 0.3, 0.45, 0.25, 0.45, 0.25, 0.45, 0.3, 0.45, 0.3, 0.5, 0.25, 0.5, 0.25, 0.5, 0.3, 0.5, 0.3, 0.55, 0.25, 0.55, 0.3, 0.55, 0.35, 0.55, 0.35, 0.6, 0.3, 0.6, 0.3, 0.6, 0.35, 0.6, 0.35, 0.65, 0.3, 0.65, 0.3, 0.65, 0.35, 0.65, 0.35, 0.7, 0.3, 0.7, 0.3, 0.7, 0.35, 0.7, 0.35, 0.75, 0.3, 0.75, 0.3, 0.75, 0.35, 0.75, 0.35, 0.8, 0.3, 0.8, 0.3, 0.8, 0.35, 0.8, 0.35, 0.85, 0.3, 0.85, 0.3, 0.85, 0.35, 0.85, 0.35, 0.9, 0.3, 0.9, 0.3, 0.9, 0.35, 0.9, 0.35, 0.95, 0.3, 0.95, 0.3, 0.95, 0.35, 0.95, 0.35, 1.0, 0.3, 1.0, 0.3, 2.22e-16, 0.35, 2.22e-16, 0.35, 0.05, 0.3, 0.05, 0.3, 0.05, 0.35, 0.05, 0.35, 0.1, 0.3, 0.1, 0.3, 0.1, 0.35, 0.1, 0.35, 0.15, 0.3, 0.15, 0.3, 0.15, 0.35, 0.15, 0.35, 0.2, 0.3, 0.2, 0.3, 0.2, 0.35, 0.2, 0.35, 0.25, 0.3, 0.25, 0.3, 0.25, 0.35, 0.25, 0.35, 0.3, 0.3, 0.3, 0.3, 0.3, 0.35, 0.3, 0.35, 0.35, 0.3, 0.35, 0.3, 0.35, 0.35, 0.35, 0.35, 0.4, 0.3, 0.4, 0.3, 0.4, 0.35, 0.4, 0.35, 0.45, 0.3, 0.45, 0.3, 0.45, 0.35, 0.45, 0.35, 0.5, 0.3, 0.5, 0.3, 0.5, 0.35, 0.5, 0.35, 0.55, 0.3, 0.55, 0.35, 0.55, 0.4, 0.55, 0.4, 0.6, 0.35, 0.6, 0.35, 0.6, 0.4, 0.6, 0.4, 0.65, 0.35, 0.65, 0.35, 0.65, 0.4, 0.65, 0.4, 0.7, 0.35, 0.7, 0.35, 0.7, 0.4, 0.7, 0.4, 0.75, 0.35, 0.75, 0.35, 0.75, 0.4, 0.75, 0.4, 0.8, 0.35, 0.8, 0.35, 0.8, 0.4, 0.8, 0.4, 0.85, 0.35, 0.85, 0.35, 0.85, 0.4, 0.85, 0.4, 0.9, 0.35, 0.9, 0.35, 0.9, 0.4, 0.9, 0.4, 0.95, 0.35, 0.95, 0.35, 0.95, 0.4, 0.95, 0.4, 1.0, 0.35, 1.0, 0.35, 2.22e-16, 0.4, 2.22e-16, 0.4, 0.05, 0.35, 0.05, 0.35, 0.05, 0.4, 0.05, 0.4, 0.1, 0.35, 0.1, 0.35, 0.1, 0.4, 0.1, 0.4, 0.15, 0.35, 0.15, 0.35, 0.15, 0.4, 0.15, 0.4, 0.2, 0.35, 0.2, 0.35, 0.2, 0.4, 0.2, 0.4, 0.25, 0.35, 0.25, 0.35, 0.25, 0.4, 0.25, 0.4, 0.3, 0.35, 0.3, 0.35, 0.3, 0.4, 0.3, 0.4, 0.35, 0.35, 0.35, 0.35, 0.35, 0.4, 0.35, 0.4, 0.4, 0.35, 0.4, 0.35, 0.4, 0.4, 0.4, 0.4, 0.45, 0.35, 0.45, 0.35, 0.45, 0.4, 0.45, 0.4, 0.5, 0.35, 0.5, 0.35, 0.5, 0.4, 0.5, 0.4, 0.55, 0.35, 0.55, 0.4, 0.55, 0.45, 0.55, 0.45, 0.6, 0.4, 0.6, 0.4, 0.6, 0.45, 0.6, 0.45, 0.65, 0.4, 0.65, 0.4, 0.65, 0.45, 0.65, 0.45, 0.7, 0.4, 0.7, 0.4, 0.7, 0.45, 0.7, 0.45, 0.75, 0.4, 0.75, 0.4, 0.75, 0.45, 0.75, 0.45, 0.8, 0.4, 0.8, 0.4, 0.8, 0.45, 0.8, 0.45, 0.85, 0.4, 0.85, 0.4, 0.85, 0.45, 0.85, 0.45, 0.9, 0.4, 0.9, 0.4, 0.9, 0.45, 0.9, 0.45, 0.95, 0.4, 0.95, 0.4, 0.95, 0.45, 0.95, 0.45, 1.0, 0.4, 1.0, 0.4, 2.22e-16, 0.45, 2.22e-16, 0.45, 0.05, 0.4, 0.05, 0.4, 0.05, 0.45, 0.05, 0.45, 0.1, 0.4, 0.1, 0.4, 0.1, 0.45, 0.1, 0.45, 0.15, 0.4, 0.15, 0.4, 0.15, 0.45, 0.15, 0.45, 0.2, 0.4, 0.2, 0.4, 0.2, 0.45, 0.2, 0.45, 0.25, 0.4, 0.25, 0.4, 0.25, 0.45, 0.25, 0.45, 0.3, 0.4, 0.3, 0.4, 0.3, 0.45, 0.3, 0.45, 0.35, 0.4, 0.35, 0.4, 0.35, 0.45, 0.35, 0.45, 0.4, 0.4, 0.4, 0.4, 0.4, 0.45, 0.4, 0.45, 0.45, 0.4, 0.45, 0.4, 0.45, 0.45, 0.45, 0.45, 0.5, 0.4, 0.5, 0.4, 0.5, 0.45, 0.5, 0.45, 0.55, 0.4, 0.55, 0.45, 0.55, 0.5, 0.55, 0.5, 0.6, 0.45, 0.6, 0.45, 0.6, 0.5, 0.6, 0.5, 0.65, 0.45, 0.65, 0.45, 0.65, 0.5, 0.65, 0.5, 0.7, 0.45, 0.7, 0.45, 0.7, 0.5, 0.7, 0.5, 0.75, 0.45, 0.75, 0.45, 0.75, 0.5, 0.75, 0.5, 0.8, 0.45, 0.8, 0.45, 0.8, 0.5, 0.8, 0.5, 0.85, 0.45, 0.85, 0.45, 0.85, 0.5, 0.85, 0.5, 0.9, 0.45, 0.9, 0.45, 0.9, 0.5, 0.9, 0.5, 0.95, 0.45, 0.95, 0.45, 0.95, 0.5, 0.95, 0.5, 1.0, 0.45, 1.0, 0.45, 2.22e-16, 0.5, 2.22e-16, 0.5, 0.05, 0.45, 0.05, 0.45, 0.05, 0.5, 0.05, 0.5, 0.1, 0.45, 0.1, 0.45, 0.1, 0.5, 0.1, 0.5, 0.15, 0.45, 0.15, 0.45, 0.15, 0.5, 0.15, 0.5, 0.2, 0.45, 0.2, 0.45, 0.2, 0.5, 0.2, 0.5, 0.25, 0.45, 0.25, 0.45, 0.25, 0.5, 0.25, 0.5, 0.3, 0.45, 0.3, 0.45, 0.3, 0.5, 0.3, 0.5, 0.35, 0.45, 0.35, 0.45, 0.35, 0.5, 0.35, 0.5, 0.4, 0.45, 0.4, 0.45, 0.4, 0.5, 0.4, 0.5, 0.45, 0.45, 0.45, 0.45, 0.45, 0.5, 0.45, 0.5, 0.5, 0.45, 0.5, 0.45, 0.5, 0.5, 0.5, 0.5, 0.55, 0.45, 0.55, 0.5, 0.55, 0.55, 0.55, 0.55, 0.6, 0.5, 0.6, 0.5, 0.6, 0.55, 0.6, 0.55, 0.65, 0.5, 0.65, 0.5, 0.65, 0.55, 0.65, 0.55, 0.7, 0.5, 0.7, 0.5, 0.7, 0.55, 0.7, 0.55, 0.75, 0.5, 0.75, 0.5, 0.75, 0.55, 0.75, 0.55, 0.8, 0.5, 0.8, 0.5, 0.8, 0.55, 0.8, 0.55, 0.85, 0.5, 0.85, 0.5, 0.85, 0.55, 0.85, 0.55, 0.9, 0.5, 0.9, 0.5, 0.9, 0.55, 0.9, 0.55, 0.95, 0.5, 0.95, 0.5, 0.95, 0.55, 0.95, 0.55, 1.0, 0.5, 1.0, 0.5, 2.22e-16, 0.55, 2.22e-16, 0.55, 0.05, 0.5, 0.05, 0.5, 0.05, 0.55, 0.05, 0.55, 0.1, 0.5, 0.1, 0.5, 0.1, 0.55, 0.1, 0.55, 0.15, 0.5, 0.15, 0.5, 0.15, 0.55, 0.15, 0.55, 0.2, 0.5, 0.2, 0.5, 0.2, 0.55, 0.2, 0.55, 0.25, 0.5, 0.25, 0.5, 0.25, 0.55, 0.25, 0.55, 0.3, 0.5, 0.3, 0.5, 0.3, 0.55, 0.3, 0.55, 0.35, 0.5, 0.35, 0.5, 0.35, 0.55, 0.35, 0.55, 0.4, 0.5, 0.4, 0.5, 0.4, 0.55, 0.4, 0.55, 0.45, 0.5, 0.45, 0.5, 0.45, 0.55, 0.45, 0.55, 0.5, 0.5, 0.5, 0.5, 0.5, 0.55, 0.5, 0.55, 0.55, 0.5, 0.55])
me_torus_001.update()

# ---- objects
ob_light = bpy.data.objects.new('Light', light_light)
ob_camera = bpy.data.objects.new('Camera', cam_camera)
ob_torus_001 = bpy.data.objects.new('Torus.001', me_torus_001)

# ---- transforms, parenting, visibility, modifiers, constraints
ob_light.location = (4.076, 1.005, 5.904)
ob_light.rotation_euler = (0.6503, 0.05522, 1.866)
ob_light.lock_rotations_4d = False
ob_light.empty_display_type = 'ARROWS'
ob_light.color = (0.0, 0.0, 0.0, 0.0)
ob_light.lineart.crease_threshold = 0.0
ob_camera.location = (7.359, -6.926, 4.958)
ob_camera.rotation_euler = (1.109, 0.0, 0.8149)
ob_camera.lock_rotations_4d = False
ob_camera.empty_display_type = 'ARROWS'
ob_camera.color = (0.0, 0.0, 0.0, 0.0)
ob_camera.display_type = 'WIRE'
ob_camera.lineart.crease_threshold = 0.0
ob_torus_001.location = (0.0, 0.0, 0.0)
_m = ob_torus_001.modifiers.new('Subdivision', 'SUBSURF')
_m.render_levels = 1

# ---- collection membership
col_collection.objects.link(ob_light)
col_collection.objects.link(ob_camera)
col_collection.objects.link(ob_torus_001)

# ---- scene / render settings (as saved in the file)
scene.camera = ob_camera
scene.frame_start = 1; scene.frame_end = 250; scene.frame_set(1)
scene.render.engine = 'BLENDER_EEVEE_NEXT'
bpy.context.view_layer.update()
